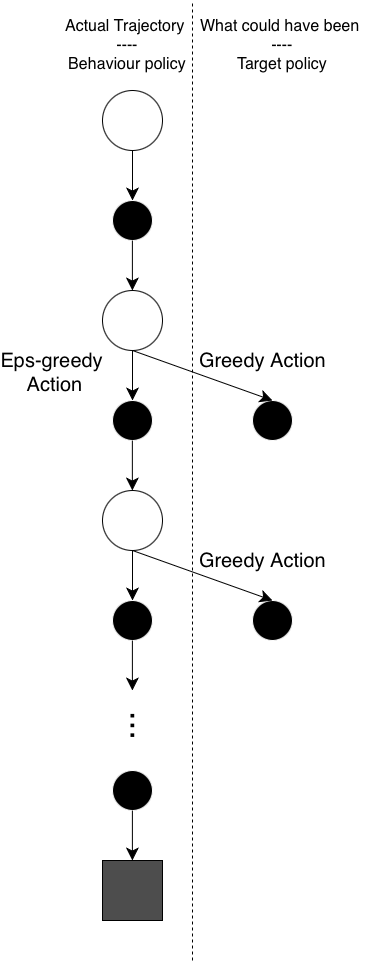

The diagram above was exported from draw.io. Its source (the exported page's mxGraphModel, read from the mxfile embedded in the PNG):
<mxGraphModel dx="885" dy="1770" grid="1" gridSize="10" guides="1" tooltips="1" connect="1" arrows="1" fold="1" page="1" pageScale="1" pageWidth="827" pageHeight="1169" math="0" shadow="0">
  <root>
    <mxCell id="0" />
    <mxCell id="1" parent="0" />
    <mxCell id="dGczK4QqKIVGhn2725MV-1" parent="1" style="rounded=0;whiteSpace=wrap;html=1;fillColor=#4D4D4D;strokeColor=light-dark(#000000,#000000);" value="" vertex="1">
      <mxGeometry height="60" width="60" x="190" y="790" as="geometry" />
    </mxCell>
    <mxCell id="dGczK4QqKIVGhn2725MV-2" parent="1" style="ellipse;whiteSpace=wrap;html=1;fillColor=light-dark(#000000,#000000);strokeColor=light-dark(#FFFFFF,#FFFFFF);" value="" vertex="1">
      <mxGeometry height="40" width="40" x="200" y="130" as="geometry" />
    </mxCell>
    <mxCell id="dGczK4QqKIVGhn2725MV-4" edge="1" parent="1" source="dGczK4QqKIVGhn2725MV-3" style="edgeStyle=orthogonalEdgeStyle;rounded=0;orthogonalLoop=1;jettySize=auto;html=1;exitX=0.5;exitY=1;exitDx=0;exitDy=0;entryX=0.5;entryY=0;entryDx=0;entryDy=0;strokeColor=light-dark(#000000,#000000);startSize=10;endSize=10;sourcePerimeterSpacing=0;" target="dGczK4QqKIVGhn2725MV-2">
      <mxGeometry relative="1" as="geometry" />
    </mxCell>
    <mxCell id="dGczK4QqKIVGhn2725MV-3" parent="1" style="ellipse;whiteSpace=wrap;html=1;strokeColor=light-dark(#000000,#000000);fillColor=light-dark(#FFFFFF,#FFFFFF);" value="" vertex="1">
      <mxGeometry height="60" width="60" x="190" y="20" as="geometry" />
    </mxCell>
    <mxCell id="dGczK4QqKIVGhn2725MV-5" parent="1" style="ellipse;whiteSpace=wrap;html=1;fillColor=light-dark(#000000,#000000);strokeColor=light-dark(#FFFFFF,#FFFFFF);" value="" vertex="1">
      <mxGeometry height="40" width="40" x="200" y="330" as="geometry" />
    </mxCell>
    <mxCell id="dGczK4QqKIVGhn2725MV-6" edge="1" parent="1" source="dGczK4QqKIVGhn2725MV-7" style="edgeStyle=orthogonalEdgeStyle;rounded=0;orthogonalLoop=1;jettySize=auto;html=1;exitX=0.5;exitY=1;exitDx=0;exitDy=0;entryX=0.5;entryY=0;entryDx=0;entryDy=0;strokeColor=light-dark(#000000,#000000);startSize=10;endSize=10;sourcePerimeterSpacing=0;" target="dGczK4QqKIVGhn2725MV-5">
      <mxGeometry relative="1" as="geometry" />
    </mxCell>
    <mxCell id="dGczK4QqKIVGhn2725MV-7" parent="1" style="ellipse;whiteSpace=wrap;html=1;strokeColor=light-dark(#000000,#000000);fillColor=light-dark(#FFFFFF,#FFFFFF);" value="" vertex="1">
      <mxGeometry height="60" width="60" x="190" y="220" as="geometry" />
    </mxCell>
    <mxCell id="dGczK4QqKIVGhn2725MV-8" edge="1" parent="1" style="edgeStyle=orthogonalEdgeStyle;rounded=0;orthogonalLoop=1;jettySize=auto;html=1;exitX=0.5;exitY=1;exitDx=0;exitDy=0;entryX=0.5;entryY=0;entryDx=0;entryDy=0;strokeColor=light-dark(#000000,#000000);startSize=10;endSize=10;sourcePerimeterSpacing=0;">
      <mxGeometry relative="1" as="geometry">
        <mxPoint x="219.89" y="170" as="sourcePoint" />
        <mxPoint x="219.89" y="220" as="targetPoint" />
      </mxGeometry>
    </mxCell>
    <mxCell id="dGczK4QqKIVGhn2725MV-9" parent="1" style="ellipse;whiteSpace=wrap;html=1;fillColor=light-dark(#000000,#000000);strokeColor=light-dark(#FFFFFF,#FFFFFF);" value="" vertex="1">
      <mxGeometry height="40" width="40" x="200" y="530" as="geometry" />
    </mxCell>
    <mxCell id="dGczK4QqKIVGhn2725MV-10" edge="1" parent="1" source="dGczK4QqKIVGhn2725MV-11" style="edgeStyle=orthogonalEdgeStyle;rounded=0;orthogonalLoop=1;jettySize=auto;html=1;exitX=0.5;exitY=1;exitDx=0;exitDy=0;entryX=0.5;entryY=0;entryDx=0;entryDy=0;strokeColor=light-dark(#000000,#000000);startSize=10;endSize=10;sourcePerimeterSpacing=0;" target="dGczK4QqKIVGhn2725MV-9">
      <mxGeometry relative="1" as="geometry" />
    </mxCell>
    <mxCell id="dGczK4QqKIVGhn2725MV-11" parent="1" style="ellipse;whiteSpace=wrap;html=1;strokeColor=light-dark(#000000,#000000);fillColor=light-dark(#FFFFFF,#FFFFFF);" value="" vertex="1">
      <mxGeometry height="60" width="60" x="190" y="420" as="geometry" />
    </mxCell>
    <mxCell id="dGczK4QqKIVGhn2725MV-15" edge="1" parent="1" style="edgeStyle=orthogonalEdgeStyle;rounded=0;orthogonalLoop=1;jettySize=auto;html=1;exitX=0.5;exitY=1;exitDx=0;exitDy=0;entryX=0.5;entryY=0;entryDx=0;entryDy=0;strokeColor=light-dark(#000000,#000000);startSize=10;endSize=10;sourcePerimeterSpacing=0;">
      <mxGeometry relative="1" as="geometry">
        <mxPoint x="219.89" y="570" as="sourcePoint" />
        <mxPoint x="219.89" y="620" as="targetPoint" />
      </mxGeometry>
    </mxCell>
    <mxCell id="dGczK4QqKIVGhn2725MV-17" edge="1" parent="1" style="edgeStyle=orthogonalEdgeStyle;rounded=0;orthogonalLoop=1;jettySize=auto;html=1;exitX=0.5;exitY=1;exitDx=0;exitDy=0;entryX=0.5;entryY=0;entryDx=0;entryDy=0;strokeColor=light-dark(#000000,#000000);startSize=10;endSize=10;sourcePerimeterSpacing=0;">
      <mxGeometry relative="1" as="geometry">
        <mxPoint x="219.86" y="370" as="sourcePoint" />
        <mxPoint x="219.86" y="420" as="targetPoint" />
      </mxGeometry>
    </mxCell>
    <mxCell id="dGczK4QqKIVGhn2725MV-18" parent="1" style="ellipse;whiteSpace=wrap;html=1;fillColor=light-dark(#000000,#000000);strokeColor=light-dark(#FFFFFF,#FFFFFF);" value="" vertex="1">
      <mxGeometry height="40" width="40" x="200" y="700" as="geometry" />
    </mxCell>
    <mxCell id="dGczK4QqKIVGhn2725MV-19" edge="1" parent="1" style="edgeStyle=orthogonalEdgeStyle;rounded=0;orthogonalLoop=1;jettySize=auto;html=1;exitX=0.5;exitY=1;exitDx=0;exitDy=0;entryX=0.5;entryY=0;entryDx=0;entryDy=0;strokeColor=light-dark(#000000,#000000);startSize=10;endSize=10;sourcePerimeterSpacing=0;">
      <mxGeometry relative="1" as="geometry">
        <mxPoint x="219.89" y="740" as="sourcePoint" />
        <mxPoint x="219.89" y="790" as="targetPoint" />
      </mxGeometry>
    </mxCell>
    <mxCell id="dGczK4QqKIVGhn2725MV-20" parent="1" style="text;html=1;whiteSpace=wrap;strokeColor=none;fillColor=none;align=center;verticalAlign=middle;rounded=0;textDirection=vertical-lr;" value="&lt;font style=&quot;font-size: 35px; color: light-dark(rgb(0, 0, 0), rgb(0, 0, 0));&quot;&gt;...&lt;/font&gt;" vertex="1">
      <mxGeometry height="50" width="60" x="200" y="630" as="geometry" />
    </mxCell>
    <mxCell id="dGczK4QqKIVGhn2725MV-21" parent="1" style="ellipse;whiteSpace=wrap;html=1;fillColor=light-dark(#000000,#000000);strokeColor=light-dark(#FFFFFF,#FFFFFF);" value="" vertex="1">
      <mxGeometry height="40" width="40" x="340" y="330" as="geometry" />
    </mxCell>
    <mxCell id="dGczK4QqKIVGhn2725MV-22" edge="1" parent="1" source="dGczK4QqKIVGhn2725MV-7" style="rounded=0;orthogonalLoop=1;jettySize=auto;html=1;entryX=0.5;entryY=0;entryDx=0;entryDy=0;strokeColor=light-dark(#000000,#000000);startSize=10;endSize=10;sourcePerimeterSpacing=0;exitX=0.5;exitY=1;exitDx=0;exitDy=0;" target="dGczK4QqKIVGhn2725MV-21">
      <mxGeometry relative="1" as="geometry">
        <mxPoint x="220" y="80" as="sourcePoint" />
        <mxPoint x="320" y="150" as="targetPoint" />
      </mxGeometry>
    </mxCell>
    <mxCell id="dGczK4QqKIVGhn2725MV-23" connectable="0" parent="dGczK4QqKIVGhn2725MV-22" style="edgeLabel;html=1;align=center;verticalAlign=middle;resizable=0;points=[];labelBackgroundColor=none;" value="&lt;font style=&quot;font-size: 20px;&quot;&gt;Greedy Action&lt;/font&gt;" vertex="1">
      <mxGeometry relative="1" x="-0.2911" as="geometry">
        <mxPoint x="80" y="-8" as="offset" />
      </mxGeometry>
    </mxCell>
    <mxCell id="dGczK4QqKIVGhn2725MV-24" connectable="0" parent="1" style="edgeLabel;html=1;align=center;verticalAlign=middle;resizable=0;points=[];labelBackgroundColor=none;" value="&lt;font style=&quot;font-size: 20px;&quot;&gt;Eps-greedy&amp;nbsp;&lt;/font&gt;&lt;div&gt;&lt;font style=&quot;font-size: 20px;&quot;&gt;Action&lt;/font&gt;&lt;/div&gt;" vertex="1">
      <mxGeometry x="140" y="300" as="geometry">
        <mxPoint x="1" y="1" as="offset" />
      </mxGeometry>
    </mxCell>
    <mxCell id="dGczK4QqKIVGhn2725MV-25" edge="1" parent="1" style="endArrow=none;dashed=1;html=1;rounded=0;" value="">
      <mxGeometry height="50" relative="1" width="50" as="geometry">
        <mxPoint x="280" y="890" as="sourcePoint" />
        <mxPoint x="280" y="-70" as="targetPoint" />
      </mxGeometry>
    </mxCell>
    <mxCell id="dGczK4QqKIVGhn2725MV-26" parent="1" style="text;html=1;whiteSpace=wrap;strokeColor=none;fillColor=none;align=center;verticalAlign=middle;rounded=0;" value="&lt;font style=&quot;font-size: 16px;&quot;&gt;Actual Trajectory&amp;nbsp;&lt;/font&gt;&lt;div&gt;&lt;font size=&quot;3&quot;&gt;----&lt;br&gt;&lt;/font&gt;&lt;div&gt;&lt;font size=&quot;3&quot;&gt;Behaviour policy&lt;/font&gt;&lt;/div&gt;&lt;/div&gt;" vertex="1">
      <mxGeometry height="70" width="150" x="140" y="-60" as="geometry" />
    </mxCell>
    <mxCell id="dGczK4QqKIVGhn2725MV-27" parent="1" style="text;html=1;whiteSpace=wrap;strokeColor=none;fillColor=none;align=center;verticalAlign=middle;rounded=0;" value="&lt;font style=&quot;font-size: 16px;&quot;&gt;What could have been&amp;nbsp;&lt;/font&gt;&lt;div&gt;&lt;font size=&quot;3&quot;&gt;----&lt;br&gt;&lt;/font&gt;&lt;div&gt;&lt;font size=&quot;3&quot;&gt;Target policy&lt;/font&gt;&lt;/div&gt;&lt;/div&gt;" vertex="1">
      <mxGeometry height="70" width="180" x="280" y="-60" as="geometry" />
    </mxCell>
    <mxCell id="dGczK4QqKIVGhn2725MV-29" parent="1" style="ellipse;whiteSpace=wrap;html=1;fillColor=light-dark(#000000,#000000);strokeColor=light-dark(#FFFFFF,#FFFFFF);" value="" vertex="1">
      <mxGeometry height="40" width="40" x="340" y="530" as="geometry" />
    </mxCell>
    <mxCell id="dGczK4QqKIVGhn2725MV-30" edge="1" parent="1" style="rounded=0;orthogonalLoop=1;jettySize=auto;html=1;entryX=0.5;entryY=0;entryDx=0;entryDy=0;strokeColor=light-dark(#000000,#000000);startSize=10;endSize=10;sourcePerimeterSpacing=0;exitX=0.5;exitY=1;exitDx=0;exitDy=0;" target="dGczK4QqKIVGhn2725MV-29">
      <mxGeometry relative="1" as="geometry">
        <mxPoint x="220" y="480" as="sourcePoint" />
        <mxPoint x="320" y="350" as="targetPoint" />
      </mxGeometry>
    </mxCell>
    <mxCell id="dGczK4QqKIVGhn2725MV-31" connectable="0" parent="dGczK4QqKIVGhn2725MV-30" style="edgeLabel;html=1;align=center;verticalAlign=middle;resizable=0;points=[];labelBackgroundColor=none;" value="&lt;font style=&quot;font-size: 20px;&quot;&gt;Greedy Action&lt;/font&gt;" vertex="1">
      <mxGeometry relative="1" x="-0.2911" as="geometry">
        <mxPoint x="80" y="-8" as="offset" />
      </mxGeometry>
    </mxCell>
  </root>
</mxGraphModel>